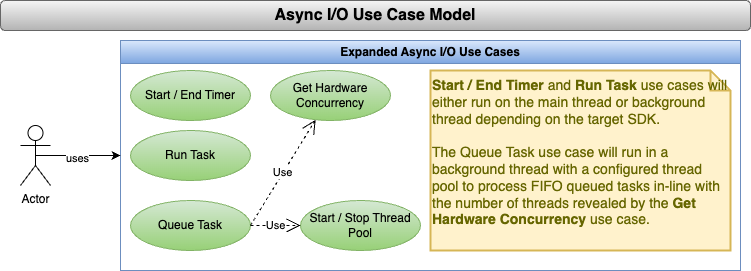

The diagram above was exported from draw.io. Its source (the exported page's mxGraphModel, read from the mxfile embedded in the PNG):
<mxGraphModel dx="940" dy="805" grid="1" gridSize="10" guides="1" tooltips="1" connect="1" arrows="1" fold="1" page="1" pageScale="1" pageWidth="850" pageHeight="1100" background="#ffffff" math="0" shadow="0">
  <root>
    <mxCell id="0" />
    <mxCell id="1" parent="0" />
    <mxCell id="A8mWn3PZp685gCq7k2YQ-1" value="Async I/O Use Case Model" style="rounded=1;whiteSpace=wrap;html=1;fillColor=#f5f5f5;gradientColor=#b3b3b3;strokeColor=#666666;fontStyle=1;fontSize=16;" parent="1" vertex="1">
      <mxGeometry width="750" height="30" as="geometry" />
    </mxCell>
    <mxCell id="A8mWn3PZp685gCq7k2YQ-9" value="Expanded Async I/O Use Cases" style="swimlane;whiteSpace=wrap;html=1;fillColor=#dae8fc;gradientColor=#7ea6e0;strokeColor=#6c8ebf;" parent="1" vertex="1">
      <mxGeometry x="120" y="40" width="620" height="230" as="geometry" />
    </mxCell>
    <mxCell id="A8mWn3PZp685gCq7k2YQ-2" value="Get Hardware Concurrency" style="ellipse;whiteSpace=wrap;html=1;fillColor=#d5e8d4;gradientColor=#97d077;strokeColor=#82b366;" parent="A8mWn3PZp685gCq7k2YQ-9" vertex="1">
      <mxGeometry x="150" y="30" width="120" height="50" as="geometry" />
    </mxCell>
    <mxCell id="A8mWn3PZp685gCq7k2YQ-3" value="Start / End Timer" style="ellipse;whiteSpace=wrap;html=1;fillColor=#d5e8d4;gradientColor=#97d077;strokeColor=#82b366;" parent="A8mWn3PZp685gCq7k2YQ-9" vertex="1">
      <mxGeometry x="10" y="30" width="120" height="50" as="geometry" />
    </mxCell>
    <mxCell id="A8mWn3PZp685gCq7k2YQ-4" value="Run Task" style="ellipse;whiteSpace=wrap;html=1;fillColor=#d5e8d4;gradientColor=#97d077;strokeColor=#82b366;" parent="A8mWn3PZp685gCq7k2YQ-9" vertex="1">
      <mxGeometry x="10" y="90" width="120" height="50" as="geometry" />
    </mxCell>
    <mxCell id="A8mWn3PZp685gCq7k2YQ-6" value="Start / Stop Thread Pool" style="ellipse;whiteSpace=wrap;html=1;fillColor=#d5e8d4;gradientColor=#97d077;strokeColor=#82b366;" parent="A8mWn3PZp685gCq7k2YQ-9" vertex="1">
      <mxGeometry x="180" y="160" width="120" height="50" as="geometry" />
    </mxCell>
    <mxCell id="A8mWn3PZp685gCq7k2YQ-8" value="Queue Task" style="ellipse;whiteSpace=wrap;html=1;fillColor=#d5e8d4;gradientColor=#97d077;strokeColor=#82b366;" parent="A8mWn3PZp685gCq7k2YQ-9" vertex="1">
      <mxGeometry x="10" y="160" width="120" height="50" as="geometry" />
    </mxCell>
    <mxCell id="A8mWn3PZp685gCq7k2YQ-11" value="&lt;b&gt;Start / End Timer&lt;/b&gt; and &lt;b&gt;Run Task&lt;/b&gt; use cases will either run on the main thread or background thread depending on the target SDK.&lt;div&gt;&lt;br&gt;&lt;/div&gt;&lt;div&gt;The Queue Task use case will run in a background thread with a configured thread pool to process FIFO queued tasks in-line with the number of threads revealed by the&lt;b&gt;&amp;nbsp;Get Hardware Concurrency&lt;/b&gt;&amp;nbsp;use case.&amp;nbsp;&amp;nbsp;&lt;/div&gt;" style="shape=note;strokeWidth=2;fontSize=14;size=20;whiteSpace=wrap;html=1;fillColor=#fff2cc;strokeColor=#d6b656;fontColor=#666600;align=left;verticalAlign=top;" parent="A8mWn3PZp685gCq7k2YQ-9" vertex="1">
      <mxGeometry x="310" y="30" width="300" height="180" as="geometry" />
    </mxCell>
    <mxCell id="A8mWn3PZp685gCq7k2YQ-12" value="Use" style="endArrow=open;endSize=12;dashed=1;html=1;rounded=0;exitX=1;exitY=0.5;exitDx=0;exitDy=0;entryX=0;entryY=0.5;entryDx=0;entryDy=0;" parent="A8mWn3PZp685gCq7k2YQ-9" source="A8mWn3PZp685gCq7k2YQ-8" target="A8mWn3PZp685gCq7k2YQ-6" edge="1">
      <mxGeometry width="160" relative="1" as="geometry">
        <mxPoint x="70" y="350" as="sourcePoint" />
        <mxPoint x="230" y="350" as="targetPoint" />
      </mxGeometry>
    </mxCell>
    <mxCell id="A8mWn3PZp685gCq7k2YQ-13" value="Use" style="endArrow=open;endSize=12;dashed=1;html=1;rounded=0;exitX=1;exitY=0.5;exitDx=0;exitDy=0;" parent="A8mWn3PZp685gCq7k2YQ-9" source="A8mWn3PZp685gCq7k2YQ-8" target="A8mWn3PZp685gCq7k2YQ-2" edge="1">
      <mxGeometry width="160" relative="1" as="geometry">
        <mxPoint x="200" y="190" as="sourcePoint" />
        <mxPoint x="360" y="190" as="targetPoint" />
      </mxGeometry>
    </mxCell>
    <mxCell id="A8mWn3PZp685gCq7k2YQ-14" style="edgeStyle=orthogonalEdgeStyle;rounded=0;orthogonalLoop=1;jettySize=auto;html=1;exitX=0.5;exitY=0.5;exitDx=0;exitDy=0;exitPerimeter=0;entryX=0;entryY=0.5;entryDx=0;entryDy=0;" parent="1" source="A8mWn3PZp685gCq7k2YQ-10" target="A8mWn3PZp685gCq7k2YQ-9" edge="1">
      <mxGeometry relative="1" as="geometry" />
    </mxCell>
    <mxCell id="A8mWn3PZp685gCq7k2YQ-15" value="uses" style="edgeLabel;html=1;align=center;verticalAlign=middle;resizable=0;points=[];" parent="A8mWn3PZp685gCq7k2YQ-14" vertex="1" connectable="0">
      <mxGeometry x="-0.0462" y="-2" relative="1" as="geometry">
        <mxPoint as="offset" />
      </mxGeometry>
    </mxCell>
    <mxCell id="A8mWn3PZp685gCq7k2YQ-10" value="Actor" style="shape=umlActor;verticalLabelPosition=bottom;verticalAlign=top;html=1;outlineConnect=0;" parent="1" vertex="1">
      <mxGeometry x="20" y="125" width="30" height="60" as="geometry" />
    </mxCell>
  </root>
</mxGraphModel>